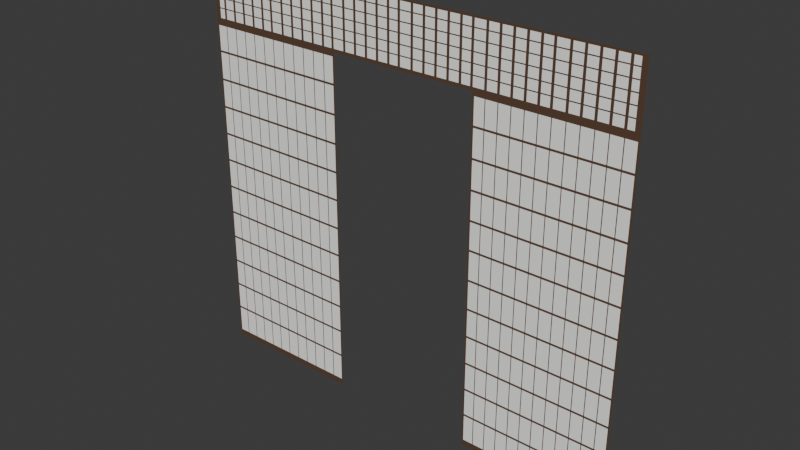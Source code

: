# Source: Backdrop.blend  (saved by Blender 4.5.91; exported with 4.5.12 LTS)
import bpy
from mathutils import Matrix  # noqa: F401  (used for matrix-valued properties, if any)

bpy.ops.wm.read_factory_settings(use_empty=True)
scene = bpy.context.scene
scene.name = 'Scene'

# ---- collections
col_collection = bpy.data.collections.new('Collection'); scene.collection.children.link(col_collection)

# ---- images (referenced by path relative to the original .blend; pixels are not part of the script)
import os
ASSET_DIR = os.environ.get("B2B_ASSET_DIR", "")  # directory of the original .blend (textures are referenced by path, not embedded)
HERE = os.path.dirname(os.path.abspath(__file__))  # packed textures are extracted next to this script under _unpacked/

def load_image(name, relpath, width, height, colorspace="sRGB"):
    """Load a texture the original file referenced (path relative to the .blend, or extracted next to this script)."""
    p = next((c for c in (os.path.join(HERE, relpath), os.path.join(ASSET_DIR, relpath)) if relpath and os.path.exists(c)), "")
    if p:
        img = bpy.data.images.load(p, check_existing=True)
        img.name = name
    else:  # same state as the original file: an image datablock whose file is absent (Cycles renders it pink)
        img = bpy.data.images.new(name, width, height)
        img.source = "FILE"
        img.filepath = "//" + (relpath or name)
    img.colorspace_settings.name = colorspace
    return img
img_toppanelmaterialtexture = load_image('TopPanelMaterialTexture', '_unpacked/TopPanelMaterialTexture.97a63a24.png', 3072, 1024, 'sRGB')
img_backdropleftmaterialtexture = load_image('BackdropLeftMaterialTexture', '_unpacked/BackdropLeftMaterialTexture.d5af3dff.png', 1024, 1024, 'sRGB')
img_backdroprightmaterialtexture = load_image('BackdropRightMaterialTexture', '_unpacked/BackdropRightMaterialTexture.d5af3dff.png', 1024, 1024, 'sRGB')

# ---- materials (node trees are filled in below, after node groups)
mat_toppanelmaterial = bpy.data.materials.new('TopPanelMaterial')
mat_backdropleftmaterial = bpy.data.materials.new('BackdropLeftMaterial')
mat_backdroprightmaterial = bpy.data.materials.new('BackdropRightMaterial')

# ---- material node trees
mat_toppanelmaterial.use_nodes = True; mat_toppanelmaterial.node_tree.nodes.clear()
_N = mat_toppanelmaterial.node_tree.nodes; _L = mat_toppanelmaterial.node_tree.links
n0 = _N.new('ShaderNodeTexImage'); n0.name = 'Image Texture'; n0.location = (0, 0)
n0.image = img_toppanelmaterialtexture
n1 = _N.new('ShaderNodeTexCoord'); n1.name = 'Texture Coordinate'; n1.location = (-200, 0)
n2 = _N.new('ShaderNodeBsdfPrincipled'); n2.name = 'Principled BSDF'; n2.location = (300, 0)
n2.inputs[2].default_value = 0.95
n3 = _N.new('ShaderNodeOutputMaterial'); n3.name = 'Material Output'; n3.location = (500, 0)
_L.new(n1.outputs[2], n0.inputs[0])
_L.new(n0.outputs[0], n2.inputs[0])
_L.new(n2.outputs[0], n3.inputs[0])
n3.is_active_output = True
mat_backdropleftmaterial.use_nodes = True; mat_backdropleftmaterial.node_tree.nodes.clear()
_N = mat_backdropleftmaterial.node_tree.nodes; _L = mat_backdropleftmaterial.node_tree.links
n0 = _N.new('ShaderNodeTexImage'); n0.name = 'Image Texture'; n0.location = (0, 0)
n0.image = img_backdropleftmaterialtexture
n1 = _N.new('ShaderNodeTexCoord'); n1.name = 'Texture Coordinate'; n1.location = (-200, 0)
n2 = _N.new('ShaderNodeBsdfPrincipled'); n2.name = 'Principled BSDF'; n2.location = (300, 0)
n2.inputs[2].default_value = 0.95
n3 = _N.new('ShaderNodeOutputMaterial'); n3.name = 'Material Output'; n3.location = (500, 0)
_L.new(n1.outputs[2], n0.inputs[0])
_L.new(n0.outputs[0], n2.inputs[0])
_L.new(n2.outputs[0], n3.inputs[0])
n3.is_active_output = True
mat_backdroprightmaterial.use_nodes = True; mat_backdroprightmaterial.node_tree.nodes.clear()
_N = mat_backdroprightmaterial.node_tree.nodes; _L = mat_backdroprightmaterial.node_tree.links
n0 = _N.new('ShaderNodeTexImage'); n0.name = 'Image Texture'; n0.location = (0, 0)
n0.image = img_backdroprightmaterialtexture
n1 = _N.new('ShaderNodeTexCoord'); n1.name = 'Texture Coordinate'; n1.location = (-200, 0)
n2 = _N.new('ShaderNodeBsdfPrincipled'); n2.name = 'Principled BSDF'; n2.location = (300, 0)
n2.inputs[2].default_value = 0.95
n3 = _N.new('ShaderNodeOutputMaterial'); n3.name = 'Material Output'; n3.location = (500, 0)
_L.new(n1.outputs[2], n0.inputs[0])
_L.new(n0.outputs[0], n2.inputs[0])
_L.new(n2.outputs[0], n3.inputs[0])
n3.is_active_output = True

# ---- world
world_world = bpy.data.worlds.new('World'); scene.world = world_world
world_world.use_nodes = True; world_world.node_tree.nodes.clear()
_N = world_world.node_tree.nodes; _L = world_world.node_tree.links
n0 = _N.new('ShaderNodeOutputWorld'); n0.name = 'World Output'; n0.location = (200, 100)
n1 = _N.new('ShaderNodeBackground'); n1.name = 'Background'; n1.location = (-200, 100)
n1.inputs[0].default_value = (0.05088, 0.05088, 0.05088, 1.0)
_L.new(n1.outputs[0], n0.inputs[0])
n0.is_active_output = True
world_world.color = (0.05088, 0.05088, 0.05088)
world_world.sun_shadow_jitter_overblur = 0.0

# ---- meshes
me_panelmesh = bpy.data.meshes.new('PanelMesh')
me_panelmesh.from_pydata([(-3.0, 0.0, 0.4125), (3.0, 0.0, 0.4125), (3.0, 0.0, -0.4125), (-3.0, 0.0, -0.4125)], [], [(0, 3, 2, 1)])
me_panelmesh.polygons.foreach_set('use_smooth', [True] * 1)
_uv = me_panelmesh.uv_layers.new(name='UVMap')
_uv.uv.foreach_set('vector', [0.0, 1.0, 0.0, 7.225e-09, 1.0, 7.225e-09, 1.0, 1.0])
me_panelmesh.materials.append(mat_toppanelmaterial)
me_panelmesh.update()
me_panelmesh_001 = bpy.data.meshes.new('PanelMesh.001')
me_panelmesh_001.from_pydata([(-1.0, 0.0, 2.338), (1.0, 0.0, 2.338), (1.0, 0.0, -2.338), (-1.0, 0.0, -2.338)], [], [(0, 3, 2, 1)])
me_panelmesh_001.polygons.foreach_set('use_smooth', [True] * 1)
_uv = me_panelmesh_001.uv_layers.new(name='UVMap')
_uv.uv.foreach_set('vector', [0.0, 1.0, 0.0, -2.04e-08, 1.0, -2.04e-08, 1.0, 1.0])
me_panelmesh_001.materials.append(mat_backdropleftmaterial)
me_panelmesh_001.update()
me_panelmesh_002 = bpy.data.meshes.new('PanelMesh.002')
me_panelmesh_002.from_pydata([(-1.0, 0.0, 2.338), (1.0, 0.0, 2.338), (1.0, 0.0, -2.338), (-1.0, 0.0, -2.338)], [], [(0, 3, 2, 1)])
me_panelmesh_002.polygons.foreach_set('use_smooth', [True] * 1)
_uv = me_panelmesh_002.uv_layers.new(name='UVMap')
_uv.uv.foreach_set('vector', [0.0, 1.0, 0.0, -2.04e-08, 1.0, -2.04e-08, 1.0, 1.0])
me_panelmesh_002.materials.append(mat_backdroprightmaterial)
me_panelmesh_002.update()

# ---- objects
ob_toppanel = bpy.data.objects.new('TopPanel', me_panelmesh)
ob_backdropleft = bpy.data.objects.new('BackdropLeft', me_panelmesh_001)
ob_backdropright = bpy.data.objects.new('BackdropRight', me_panelmesh_002)

# ---- transforms, parenting, visibility, modifiers, constraints
ob_toppanel.location = (0.0, 0.0, 2.338)
ob_backdropleft.location = (-2.0, 0.0, -0.4125)
ob_backdropright.location = (2.0, 0.0, -0.4125)

# ---- collection membership
col_collection.objects.link(ob_toppanel)
col_collection.objects.link(ob_backdropleft)
col_collection.objects.link(ob_backdropright)

# ---- scene / render settings (as saved in the file)
scene.frame_start = 1; scene.frame_end = 250; scene.frame_set(1)
scene.render.engine = 'BLENDER_EEVEE_NEXT'
bpy.context.view_layer.update()

# ---- added for rendering (the .blend has no active camera and no usable light): camera, sun
cam_auto = bpy.data.cameras.new('AutoCamera')
cam_auto.lens = 50.0
cam_auto.sensor_width = 36.0
cam_auto.clip_end = 1000.0
ob_auto_camera = bpy.data.objects.new('AutoCamera', cam_auto)
scene.collection.objects.link(ob_auto_camera)
ob_auto_camera.location = (7.53078, -9.03694, 6.02463)
ob_auto_camera.rotation_euler = (1.09748, -7.21219e-08, 0.694738)
scene.camera = ob_auto_camera
light_auto_sun = bpy.data.lights.new('AutoSun', 'SUN')
light_auto_sun.energy = 3.0
light_auto_sun.angle = 0.0523599
ob_auto_sun = bpy.data.objects.new('AutoSun', light_auto_sun)
scene.collection.objects.link(ob_auto_sun)
ob_auto_sun.rotation_euler = (0.872665, 0.174533, 0.523599)
bpy.context.view_layer.update()
